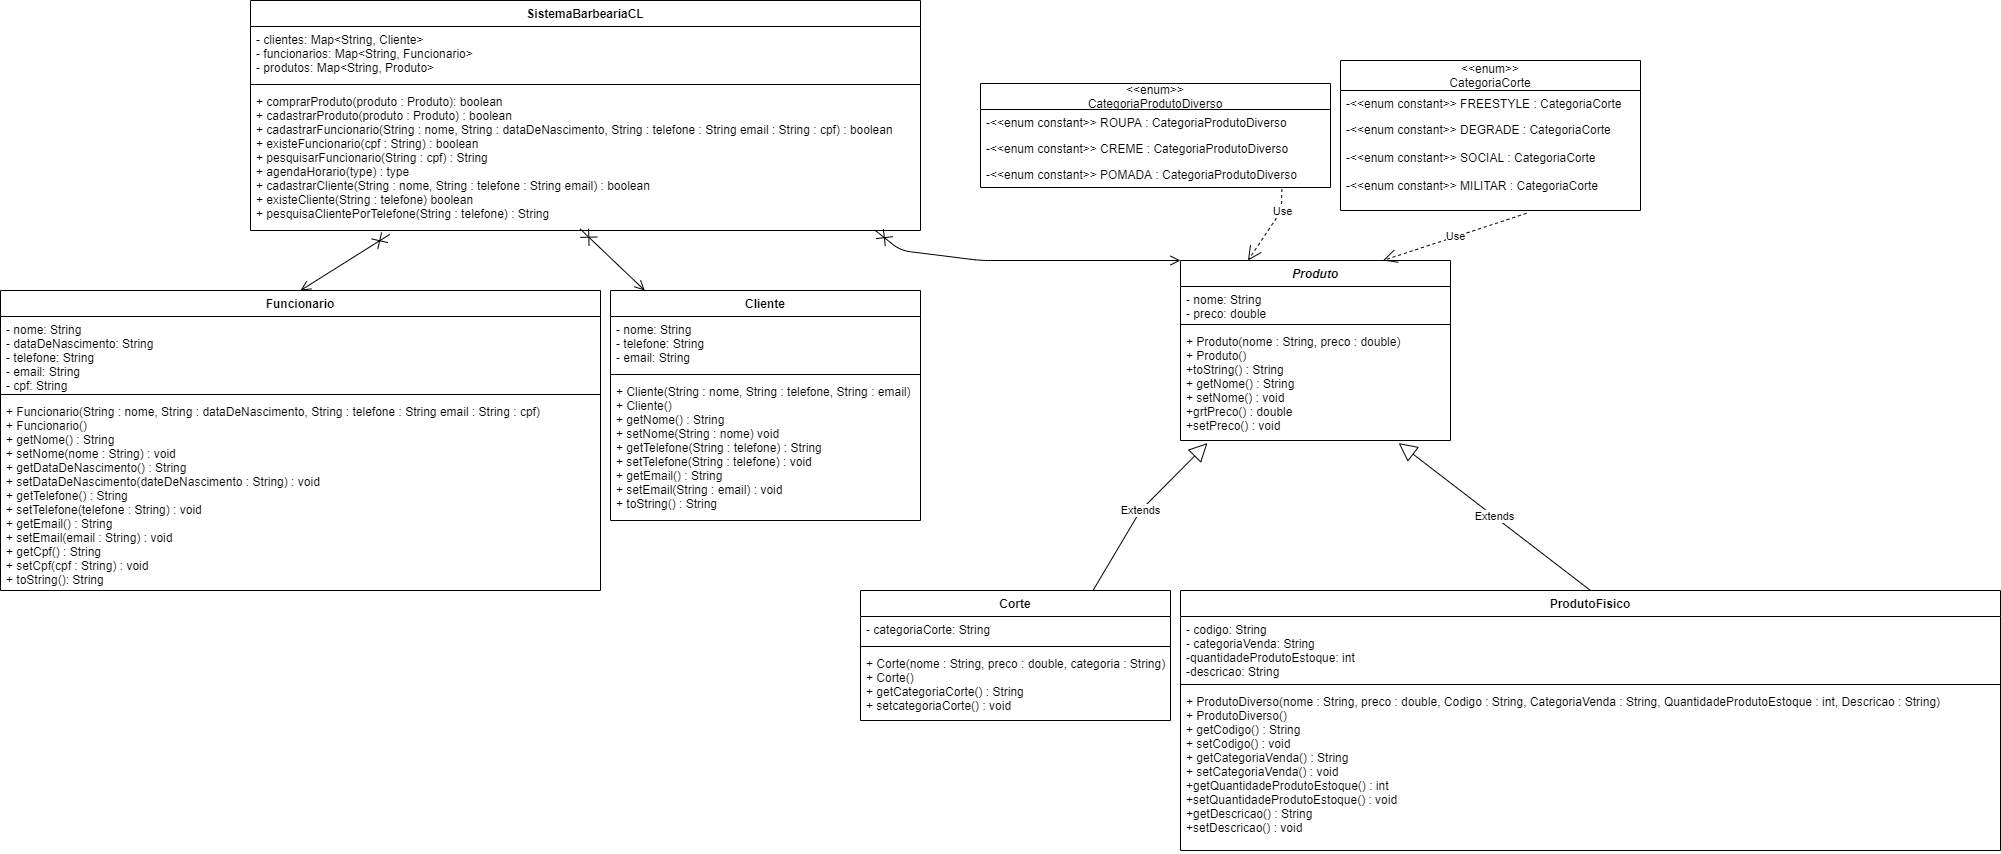

The diagram above was exported from draw.io. Its source (the exported page's mxGraphModel, read from the mxfile embedded in the PNG):
<mxGraphModel dx="2557" dy="967" grid="1" gridSize="10" guides="1" tooltips="1" connect="1" arrows="1" fold="1" page="1" pageScale="1" pageWidth="827" pageHeight="1169" math="0" shadow="0">
  <root>
    <mxCell id="0" />
    <mxCell id="1" parent="0" />
    <mxCell id="tj8xOXv5k2T4qWct1T_u-5" value="Funcionario" style="swimlane;fontStyle=1;align=center;verticalAlign=top;childLayout=stackLayout;horizontal=1;startSize=26;horizontalStack=0;resizeParent=1;resizeParentMax=0;resizeLast=0;collapsible=1;marginBottom=0;" parent="1" vertex="1">
      <mxGeometry x="-620" y="800" width="600" height="300" as="geometry" />
    </mxCell>
    <mxCell id="tj8xOXv5k2T4qWct1T_u-6" value="- nome: String&#10;- dataDeNascimento: String&#10;- telefone: String&#10;- email: String&#10;- cpf: String" style="text;strokeColor=none;fillColor=none;align=left;verticalAlign=top;spacingLeft=4;spacingRight=4;overflow=hidden;rotatable=0;points=[[0,0.5],[1,0.5]];portConstraint=eastwest;" parent="tj8xOXv5k2T4qWct1T_u-5" vertex="1">
      <mxGeometry y="26" width="600" height="74" as="geometry" />
    </mxCell>
    <mxCell id="tj8xOXv5k2T4qWct1T_u-7" value="" style="line;strokeWidth=1;fillColor=none;align=left;verticalAlign=middle;spacingTop=-1;spacingLeft=3;spacingRight=3;rotatable=0;labelPosition=right;points=[];portConstraint=eastwest;" parent="tj8xOXv5k2T4qWct1T_u-5" vertex="1">
      <mxGeometry y="100" width="600" height="8" as="geometry" />
    </mxCell>
    <mxCell id="tj8xOXv5k2T4qWct1T_u-8" value="+ Funcionario(String : nome, String : dataDeNascimento, String : telefone : String email : String : cpf)&#10;+ Funcionario()&#10;+ getNome() : String&#10;+ setNome(nome : String) : void&#10;+ getDataDeNascimento() : String&#10;+ setDataDeNascimento(dateDeNascimento : String) : void&#10;+ getTelefone() : String&#10;+ setTelefone(telefone : String) : void&#10;+ getEmail() : String&#10;+ setEmail(email : String) : void&#10;+ getCpf() : String&#10;+ setCpf(cpf : String) : void&#10;+ toString(): String" style="text;strokeColor=none;fillColor=none;align=left;verticalAlign=top;spacingLeft=4;spacingRight=4;overflow=hidden;rotatable=0;points=[[0,0.5],[1,0.5]];portConstraint=eastwest;" parent="tj8xOXv5k2T4qWct1T_u-5" vertex="1">
      <mxGeometry y="108" width="600" height="192" as="geometry" />
    </mxCell>
    <mxCell id="tj8xOXv5k2T4qWct1T_u-9" value="Cliente" style="swimlane;fontStyle=1;align=center;verticalAlign=top;childLayout=stackLayout;horizontal=1;startSize=26;horizontalStack=0;resizeParent=1;resizeParentMax=0;resizeLast=0;collapsible=1;marginBottom=0;" parent="1" vertex="1">
      <mxGeometry x="-10" y="800" width="310" height="230" as="geometry" />
    </mxCell>
    <mxCell id="tj8xOXv5k2T4qWct1T_u-10" value="- nome: String&#10;- telefone: String&#10;- email: String" style="text;strokeColor=none;fillColor=none;align=left;verticalAlign=top;spacingLeft=4;spacingRight=4;overflow=hidden;rotatable=0;points=[[0,0.5],[1,0.5]];portConstraint=eastwest;" parent="tj8xOXv5k2T4qWct1T_u-9" vertex="1">
      <mxGeometry y="26" width="310" height="54" as="geometry" />
    </mxCell>
    <mxCell id="tj8xOXv5k2T4qWct1T_u-11" value="" style="line;strokeWidth=1;fillColor=none;align=left;verticalAlign=middle;spacingTop=-1;spacingLeft=3;spacingRight=3;rotatable=0;labelPosition=right;points=[];portConstraint=eastwest;" parent="tj8xOXv5k2T4qWct1T_u-9" vertex="1">
      <mxGeometry y="80" width="310" height="8" as="geometry" />
    </mxCell>
    <mxCell id="tj8xOXv5k2T4qWct1T_u-12" value="+ Cliente(String : nome, String : telefone, String : email)&#10;+ Cliente()&#10;+ getNome() : String&#10;+ setNome(String : nome) void&#10;+ getTelefone(String : telefone) : String&#10;+ setTelefone(String : telefone) : void&#10;+ getEmail() : String&#10;+ setEmail(String : email) : void&#10;+ toString() : String" style="text;strokeColor=none;fillColor=none;align=left;verticalAlign=top;spacingLeft=4;spacingRight=4;overflow=hidden;rotatable=0;points=[[0,0.5],[1,0.5]];portConstraint=eastwest;" parent="tj8xOXv5k2T4qWct1T_u-9" vertex="1">
      <mxGeometry y="88" width="310" height="142" as="geometry" />
    </mxCell>
    <mxCell id="tj8xOXv5k2T4qWct1T_u-13" value="Produto" style="swimlane;fontStyle=3;align=center;verticalAlign=top;childLayout=stackLayout;horizontal=1;startSize=26;horizontalStack=0;resizeParent=1;resizeParentMax=0;resizeLast=0;collapsible=1;marginBottom=0;" parent="1" vertex="1">
      <mxGeometry x="560" y="770" width="270" height="180" as="geometry" />
    </mxCell>
    <mxCell id="tj8xOXv5k2T4qWct1T_u-14" value="- nome: String&#10;- preco: double" style="text;strokeColor=none;fillColor=none;align=left;verticalAlign=top;spacingLeft=4;spacingRight=4;overflow=hidden;rotatable=0;points=[[0,0.5],[1,0.5]];portConstraint=eastwest;" parent="tj8xOXv5k2T4qWct1T_u-13" vertex="1">
      <mxGeometry y="26" width="270" height="34" as="geometry" />
    </mxCell>
    <mxCell id="tj8xOXv5k2T4qWct1T_u-15" value="" style="line;strokeWidth=1;fillColor=none;align=left;verticalAlign=middle;spacingTop=-1;spacingLeft=3;spacingRight=3;rotatable=0;labelPosition=right;points=[];portConstraint=eastwest;" parent="tj8xOXv5k2T4qWct1T_u-13" vertex="1">
      <mxGeometry y="60" width="270" height="8" as="geometry" />
    </mxCell>
    <mxCell id="tj8xOXv5k2T4qWct1T_u-16" value="+ Produto(nome : String, preco : double)&#10;+ Produto()&#10;+toString() : String&#10;+ getNome() : String&#10;+ setNome() : void&#10;+grtPreco() : double&#10;+setPreco() : void" style="text;strokeColor=none;fillColor=none;align=left;verticalAlign=top;spacingLeft=4;spacingRight=4;overflow=hidden;rotatable=0;points=[[0,0.5],[1,0.5]];portConstraint=eastwest;" parent="tj8xOXv5k2T4qWct1T_u-13" vertex="1">
      <mxGeometry y="68" width="270" height="112" as="geometry" />
    </mxCell>
    <mxCell id="tj8xOXv5k2T4qWct1T_u-18" value="Corte" style="swimlane;fontStyle=1;align=center;verticalAlign=top;childLayout=stackLayout;horizontal=1;startSize=26;horizontalStack=0;resizeParent=1;resizeParentMax=0;resizeLast=0;collapsible=1;marginBottom=0;" parent="1" vertex="1">
      <mxGeometry x="240" y="1100" width="310" height="130" as="geometry" />
    </mxCell>
    <mxCell id="tj8xOXv5k2T4qWct1T_u-19" value="- categoriaCorte: String" style="text;strokeColor=none;fillColor=none;align=left;verticalAlign=top;spacingLeft=4;spacingRight=4;overflow=hidden;rotatable=0;points=[[0,0.5],[1,0.5]];portConstraint=eastwest;" parent="tj8xOXv5k2T4qWct1T_u-18" vertex="1">
      <mxGeometry y="26" width="310" height="26" as="geometry" />
    </mxCell>
    <mxCell id="tj8xOXv5k2T4qWct1T_u-20" value="" style="line;strokeWidth=1;fillColor=none;align=left;verticalAlign=middle;spacingTop=-1;spacingLeft=3;spacingRight=3;rotatable=0;labelPosition=right;points=[];portConstraint=eastwest;" parent="tj8xOXv5k2T4qWct1T_u-18" vertex="1">
      <mxGeometry y="52" width="310" height="8" as="geometry" />
    </mxCell>
    <mxCell id="tj8xOXv5k2T4qWct1T_u-21" value="+ Corte(nome : String, preco : double, categoria : String)&#10;+ Corte()&#10;+ getCategoriaCorte() : String&#10;+ setcategoriaCorte() : void" style="text;strokeColor=none;fillColor=none;align=left;verticalAlign=top;spacingLeft=4;spacingRight=4;overflow=hidden;rotatable=0;points=[[0,0.5],[1,0.5]];portConstraint=eastwest;" parent="tj8xOXv5k2T4qWct1T_u-18" vertex="1">
      <mxGeometry y="60" width="310" height="70" as="geometry" />
    </mxCell>
    <mxCell id="tj8xOXv5k2T4qWct1T_u-22" value="ProdutoFisico" style="swimlane;fontStyle=1;align=center;verticalAlign=top;childLayout=stackLayout;horizontal=1;startSize=26;horizontalStack=0;resizeParent=1;resizeParentMax=0;resizeLast=0;collapsible=1;marginBottom=0;" parent="1" vertex="1">
      <mxGeometry x="560" y="1100" width="820" height="260" as="geometry" />
    </mxCell>
    <mxCell id="tj8xOXv5k2T4qWct1T_u-23" value="- codigo: String&#10;- categoriaVenda: String&#10;-quantidadeProdutoEstoque: int&#10;-descricao: String" style="text;strokeColor=none;fillColor=none;align=left;verticalAlign=top;spacingLeft=4;spacingRight=4;overflow=hidden;rotatable=0;points=[[0,0.5],[1,0.5]];portConstraint=eastwest;" parent="tj8xOXv5k2T4qWct1T_u-22" vertex="1">
      <mxGeometry y="26" width="820" height="64" as="geometry" />
    </mxCell>
    <mxCell id="tj8xOXv5k2T4qWct1T_u-24" value="" style="line;strokeWidth=1;fillColor=none;align=left;verticalAlign=middle;spacingTop=-1;spacingLeft=3;spacingRight=3;rotatable=0;labelPosition=right;points=[];portConstraint=eastwest;" parent="tj8xOXv5k2T4qWct1T_u-22" vertex="1">
      <mxGeometry y="90" width="820" height="8" as="geometry" />
    </mxCell>
    <mxCell id="tj8xOXv5k2T4qWct1T_u-25" value="+ ProdutoDiverso(nome : String, preco : double, Codigo : String, CategoriaVenda : String, QuantidadeProdutoEstoque : int, Descricao : String)&#10;+ ProdutoDiverso()&#10;+ getCodigo() : String&#10;+ setCodigo() : void&#10;+ getCategoriaVenda() : String&#10;+ setCategoriaVenda() : void&#10;+getQuantidadeProdutoEstoque() : int&#10;+setQuantidadeProdutoEstoque() : void&#10;+getDescricao() : String&#10;+setDescricao() : void" style="text;strokeColor=none;fillColor=none;align=left;verticalAlign=top;spacingLeft=4;spacingRight=4;overflow=hidden;rotatable=0;points=[[0,0.5],[1,0.5]];portConstraint=eastwest;" parent="tj8xOXv5k2T4qWct1T_u-22" vertex="1">
      <mxGeometry y="98" width="820" height="162" as="geometry" />
    </mxCell>
    <mxCell id="tj8xOXv5k2T4qWct1T_u-28" value="&lt;&lt;enum&gt;&gt;&#10;CategoriaCorte" style="swimlane;fontStyle=0;childLayout=stackLayout;horizontal=1;startSize=30;fillColor=none;horizontalStack=0;resizeParent=1;resizeParentMax=0;resizeLast=0;collapsible=1;marginBottom=0;" parent="1" vertex="1">
      <mxGeometry x="720" y="570" width="300" height="150" as="geometry" />
    </mxCell>
    <mxCell id="tj8xOXv5k2T4qWct1T_u-30" value="-&lt;&lt;enum constant&gt;&gt; FREESTYLE : CategoriaCorte" style="text;strokeColor=none;fillColor=none;align=left;verticalAlign=top;spacingLeft=4;spacingRight=4;overflow=hidden;rotatable=0;points=[[0,0.5],[1,0.5]];portConstraint=eastwest;" parent="tj8xOXv5k2T4qWct1T_u-28" vertex="1">
      <mxGeometry y="30" width="300" height="26" as="geometry" />
    </mxCell>
    <mxCell id="tj8xOXv5k2T4qWct1T_u-31" value="-&lt;&lt;enum constant&gt;&gt; DEGRADE : CategoriaCorte&#10;&#10;-&lt;&lt;enum constant&gt;&gt; SOCIAL : CategoriaCorte&#10;&#10;-&lt;&lt;enum constant&gt;&gt; MILITAR : CategoriaCorte" style="text;strokeColor=none;fillColor=none;align=left;verticalAlign=top;spacingLeft=4;spacingRight=4;overflow=hidden;rotatable=0;points=[[0,0.5],[1,0.5]];portConstraint=eastwest;" parent="tj8xOXv5k2T4qWct1T_u-28" vertex="1">
      <mxGeometry y="56" width="300" height="94" as="geometry" />
    </mxCell>
    <mxCell id="tj8xOXv5k2T4qWct1T_u-38" value="&lt;&lt;enum&gt;&gt;&#10;CategoriaProdutoDiverso" style="swimlane;fontStyle=0;childLayout=stackLayout;horizontal=1;startSize=26;fillColor=none;horizontalStack=0;resizeParent=1;resizeParentMax=0;resizeLast=0;collapsible=1;marginBottom=0;" parent="1" vertex="1">
      <mxGeometry x="360" y="593" width="350" height="104" as="geometry" />
    </mxCell>
    <mxCell id="tj8xOXv5k2T4qWct1T_u-39" value="-&lt;&lt;enum constant&gt;&gt; ROUPA : CategoriaProdutoDiverso" style="text;strokeColor=none;fillColor=none;align=left;verticalAlign=top;spacingLeft=4;spacingRight=4;overflow=hidden;rotatable=0;points=[[0,0.5],[1,0.5]];portConstraint=eastwest;" parent="tj8xOXv5k2T4qWct1T_u-38" vertex="1">
      <mxGeometry y="26" width="350" height="26" as="geometry" />
    </mxCell>
    <mxCell id="tj8xOXv5k2T4qWct1T_u-40" value="-&lt;&lt;enum constant&gt;&gt; CREME : CategoriaProdutoDiverso" style="text;strokeColor=none;fillColor=none;align=left;verticalAlign=top;spacingLeft=4;spacingRight=4;overflow=hidden;rotatable=0;points=[[0,0.5],[1,0.5]];portConstraint=eastwest;" parent="tj8xOXv5k2T4qWct1T_u-38" vertex="1">
      <mxGeometry y="52" width="350" height="26" as="geometry" />
    </mxCell>
    <mxCell id="tj8xOXv5k2T4qWct1T_u-41" value="-&lt;&lt;enum constant&gt;&gt; POMADA : CategoriaProdutoDiverso" style="text;strokeColor=none;fillColor=none;align=left;verticalAlign=top;spacingLeft=4;spacingRight=4;overflow=hidden;rotatable=0;points=[[0,0.5],[1,0.5]];portConstraint=eastwest;" parent="tj8xOXv5k2T4qWct1T_u-38" vertex="1">
      <mxGeometry y="78" width="350" height="26" as="geometry" />
    </mxCell>
    <mxCell id="tj8xOXv5k2T4qWct1T_u-45" value="Use" style="endArrow=open;endSize=12;dashed=1;html=1;exitX=0.861;exitY=1.058;exitDx=0;exitDy=0;exitPerimeter=0;entryX=0.25;entryY=0;entryDx=0;entryDy=0;" parent="1" source="tj8xOXv5k2T4qWct1T_u-41" target="tj8xOXv5k2T4qWct1T_u-13" edge="1">
      <mxGeometry x="-0.4541" y="1" width="160" relative="1" as="geometry">
        <mxPoint x="380" y="800" as="sourcePoint" />
        <mxPoint x="540" y="800" as="targetPoint" />
        <Array as="points">
          <mxPoint x="661" y="720" />
        </Array>
        <mxPoint as="offset" />
      </mxGeometry>
    </mxCell>
    <mxCell id="tj8xOXv5k2T4qWct1T_u-46" value="Use" style="endArrow=open;endSize=12;dashed=1;html=1;exitX=0.62;exitY=1.03;exitDx=0;exitDy=0;exitPerimeter=0;entryX=0.75;entryY=0;entryDx=0;entryDy=0;" parent="1" source="tj8xOXv5k2T4qWct1T_u-31" target="tj8xOXv5k2T4qWct1T_u-13" edge="1">
      <mxGeometry width="160" relative="1" as="geometry">
        <mxPoint x="380" y="720" as="sourcePoint" />
        <mxPoint x="540" y="720" as="targetPoint" />
      </mxGeometry>
    </mxCell>
    <mxCell id="tj8xOXv5k2T4qWct1T_u-47" value="SistemaBarbeariaCL" style="swimlane;fontStyle=1;align=center;verticalAlign=top;childLayout=stackLayout;horizontal=1;startSize=26;horizontalStack=0;resizeParent=1;resizeParentMax=0;resizeLast=0;collapsible=1;marginBottom=0;" parent="1" vertex="1">
      <mxGeometry x="-370" y="510" width="670" height="230" as="geometry" />
    </mxCell>
    <mxCell id="tj8xOXv5k2T4qWct1T_u-48" value="- clientes: Map&lt;String, Cliente&gt;&#10;- funcionarios: Map&lt;String, Funcionario&gt;&#10;- produtos: Map&lt;String, Produto&gt;" style="text;strokeColor=none;fillColor=none;align=left;verticalAlign=top;spacingLeft=4;spacingRight=4;overflow=hidden;rotatable=0;points=[[0,0.5],[1,0.5]];portConstraint=eastwest;" parent="tj8xOXv5k2T4qWct1T_u-47" vertex="1">
      <mxGeometry y="26" width="670" height="54" as="geometry" />
    </mxCell>
    <mxCell id="tj8xOXv5k2T4qWct1T_u-49" value="" style="line;strokeWidth=1;fillColor=none;align=left;verticalAlign=middle;spacingTop=-1;spacingLeft=3;spacingRight=3;rotatable=0;labelPosition=right;points=[];portConstraint=eastwest;" parent="tj8xOXv5k2T4qWct1T_u-47" vertex="1">
      <mxGeometry y="80" width="670" height="8" as="geometry" />
    </mxCell>
    <mxCell id="tj8xOXv5k2T4qWct1T_u-50" value="+ comprarProduto(produto : Produto): boolean&#10;+ cadastrarProduto(produto : Produto) : boolean&#10;+ cadastrarFuncionario(String : nome, String : dataDeNascimento, String : telefone : String email : String : cpf) : boolean&#10;+ existeFuncionario(cpf : String) : boolean&#10;+ pesquisarFuncionario(String : cpf) : String&#10;+ agendaHorario(type) : type&#10;+ cadastrarCliente(String : nome, String : telefone : String email) : boolean&#10;+ existeCliente(String : telefone) boolean&#10;+ pesquisaClientePorTelefone(String : telefone) : String" style="text;strokeColor=none;fillColor=none;align=left;verticalAlign=top;spacingLeft=4;spacingRight=4;overflow=hidden;rotatable=0;points=[[0,0.5],[1,0.5]];portConstraint=eastwest;" parent="tj8xOXv5k2T4qWct1T_u-47" vertex="1">
      <mxGeometry y="88" width="670" height="142" as="geometry" />
    </mxCell>
    <mxCell id="tj8xOXv5k2T4qWct1T_u-51" value="" style="endArrow=open;startArrow=cross;endFill=0;startFill=0;endSize=8;startSize=10;html=1;exitX=0.208;exitY=1.027;exitDx=0;exitDy=0;exitPerimeter=0;entryX=0.5;entryY=0;entryDx=0;entryDy=0;" parent="1" source="tj8xOXv5k2T4qWct1T_u-50" target="tj8xOXv5k2T4qWct1T_u-5" edge="1">
      <mxGeometry width="160" relative="1" as="geometry">
        <mxPoint x="120" y="560" as="sourcePoint" />
        <mxPoint x="-150" y="830" as="targetPoint" />
      </mxGeometry>
    </mxCell>
    <mxCell id="tj8xOXv5k2T4qWct1T_u-52" value="" style="endArrow=open;startArrow=cross;endFill=0;startFill=0;endSize=8;startSize=10;html=1;exitX=0.492;exitY=0.989;exitDx=0;exitDy=0;exitPerimeter=0;" parent="1" source="tj8xOXv5k2T4qWct1T_u-50" target="tj8xOXv5k2T4qWct1T_u-9" edge="1">
      <mxGeometry width="160" relative="1" as="geometry">
        <mxPoint x="151.32" y="494.0000000000001" as="sourcePoint" />
        <mxPoint x="149.99999999999983" y="732.6500000000001" as="targetPoint" />
      </mxGeometry>
    </mxCell>
    <mxCell id="tj8xOXv5k2T4qWct1T_u-53" value="" style="endArrow=open;startArrow=cross;endFill=0;startFill=0;endSize=8;startSize=10;html=1;exitX=0.932;exitY=0.998;exitDx=0;exitDy=0;exitPerimeter=0;entryX=0;entryY=0;entryDx=0;entryDy=0;" parent="1" source="tj8xOXv5k2T4qWct1T_u-50" target="tj8xOXv5k2T4qWct1T_u-13" edge="1">
      <mxGeometry width="160" relative="1" as="geometry">
        <mxPoint x="241.32" y="494.0000000000001" as="sourcePoint" />
        <mxPoint x="610" y="790" as="targetPoint" />
        <Array as="points">
          <mxPoint x="280" y="760" />
          <mxPoint x="360" y="770" />
        </Array>
      </mxGeometry>
    </mxCell>
    <mxCell id="tj8xOXv5k2T4qWct1T_u-54" value="Extends" style="endArrow=block;endSize=16;endFill=0;html=1;exitX=0.75;exitY=0;exitDx=0;exitDy=0;entryX=0.1;entryY=1.023;entryDx=0;entryDy=0;entryPerimeter=0;" parent="1" source="tj8xOXv5k2T4qWct1T_u-18" target="tj8xOXv5k2T4qWct1T_u-16" edge="1">
      <mxGeometry width="160" relative="1" as="geometry">
        <mxPoint x="450" y="820" as="sourcePoint" />
        <mxPoint x="530" y="990" as="targetPoint" />
        <Array as="points">
          <mxPoint x="520" y="1020" />
        </Array>
      </mxGeometry>
    </mxCell>
    <mxCell id="tj8xOXv5k2T4qWct1T_u-55" value="Extends" style="endArrow=block;endSize=16;endFill=0;html=1;exitX=0.5;exitY=0;exitDx=0;exitDy=0;entryX=0.808;entryY=1.023;entryDx=0;entryDy=0;entryPerimeter=0;" parent="1" source="tj8xOXv5k2T4qWct1T_u-22" target="tj8xOXv5k2T4qWct1T_u-16" edge="1">
      <mxGeometry width="160" relative="1" as="geometry">
        <mxPoint x="450" y="820" as="sourcePoint" />
        <mxPoint x="610" y="820" as="targetPoint" />
      </mxGeometry>
    </mxCell>
  </root>
</mxGraphModel>